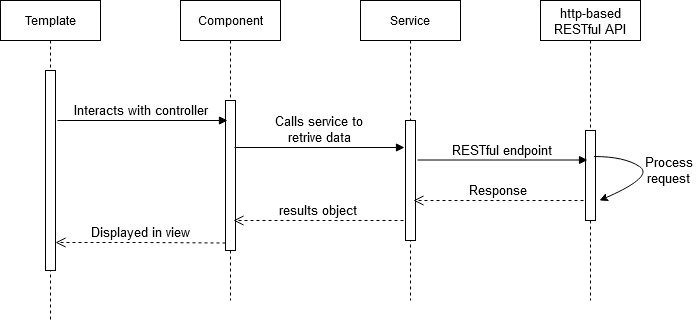

The diagram above was exported from draw.io. Its source (the exported page's mxGraphModel, read from the mxfile embedded in the PNG):
<mxGraphModel dx="868" dy="479" grid="1" gridSize="10" guides="1" tooltips="1" connect="1" arrows="1" fold="1" page="1" pageScale="1" pageWidth="850" pageHeight="1100" math="0" shadow="0">
  <root>
    <mxCell id="0" />
    <mxCell id="1" parent="0" />
    <mxCell id="3nuBFxr9cyL0pnOWT2aG-1" value="Template" style="shape=umlLifeline;perimeter=lifelinePerimeter;container=1;collapsible=0;recursiveResize=0;rounded=0;shadow=0;strokeWidth=1;" parent="1" vertex="1">
      <mxGeometry x="120" y="80" width="100" height="320" as="geometry" />
    </mxCell>
    <mxCell id="3nuBFxr9cyL0pnOWT2aG-2" value="" style="points=[];perimeter=orthogonalPerimeter;rounded=0;shadow=0;strokeWidth=1;" parent="3nuBFxr9cyL0pnOWT2aG-1" vertex="1">
      <mxGeometry x="45" y="70" width="10" height="200" as="geometry" />
    </mxCell>
    <mxCell id="3nuBFxr9cyL0pnOWT2aG-5" value="Component" style="shape=umlLifeline;perimeter=lifelinePerimeter;container=1;collapsible=0;recursiveResize=0;rounded=0;shadow=0;strokeWidth=1;" parent="1" vertex="1">
      <mxGeometry x="300" y="80" width="100" height="300" as="geometry" />
    </mxCell>
    <mxCell id="3nuBFxr9cyL0pnOWT2aG-6" value="" style="points=[];perimeter=orthogonalPerimeter;rounded=0;shadow=0;strokeWidth=1;" parent="3nuBFxr9cyL0pnOWT2aG-5" vertex="1">
      <mxGeometry x="45" y="100" width="10" height="150" as="geometry" />
    </mxCell>
    <mxCell id="3nuBFxr9cyL0pnOWT2aG-7" value="Displayed in view" style="verticalAlign=bottom;endArrow=open;dashed=1;endSize=8;exitX=0;exitY=0.95;shadow=0;strokeWidth=1;fontSize=13;" parent="1" source="3nuBFxr9cyL0pnOWT2aG-6" target="3nuBFxr9cyL0pnOWT2aG-2" edge="1">
      <mxGeometry relative="1" as="geometry">
        <mxPoint x="275" y="236" as="targetPoint" />
        <Array as="points">
          <mxPoint x="260" y="322" />
        </Array>
      </mxGeometry>
    </mxCell>
    <mxCell id="YyKYXliYnOm1WeJSfBRG-1" value="&#10;http-based &#10;RESTful API&#10;" style="shape=umlLifeline;perimeter=lifelinePerimeter;container=1;collapsible=0;recursiveResize=0;rounded=0;shadow=0;strokeWidth=1;fontSize=13;" parent="1" vertex="1">
      <mxGeometry x="660" y="80" width="100" height="300" as="geometry" />
    </mxCell>
    <mxCell id="YyKYXliYnOm1WeJSfBRG-2" value="" style="points=[];perimeter=orthogonalPerimeter;rounded=0;shadow=0;strokeWidth=1;" parent="YyKYXliYnOm1WeJSfBRG-1" vertex="1">
      <mxGeometry x="45" y="130" width="10" height="90" as="geometry" />
    </mxCell>
    <mxCell id="YyKYXliYnOm1WeJSfBRG-16" value="" style="curved=1;endArrow=classic;html=1;fontSize=13;entryX=1.1;entryY=0.733;entryDx=0;entryDy=0;entryPerimeter=0;" parent="YyKYXliYnOm1WeJSfBRG-1" edge="1">
      <mxGeometry width="50" height="50" relative="1" as="geometry">
        <mxPoint x="53.5" y="156" as="sourcePoint" />
        <mxPoint x="59" y="199.97000000000003" as="targetPoint" />
        <Array as="points">
          <mxPoint x="84" y="156" />
          <mxPoint x="114" y="176" />
        </Array>
      </mxGeometry>
    </mxCell>
    <mxCell id="YyKYXliYnOm1WeJSfBRG-5" value="Service" style="shape=umlLifeline;perimeter=lifelinePerimeter;container=1;collapsible=0;recursiveResize=0;rounded=0;shadow=0;strokeWidth=1;" parent="1" vertex="1">
      <mxGeometry x="480" y="80" width="100" height="300" as="geometry" />
    </mxCell>
    <mxCell id="YyKYXliYnOm1WeJSfBRG-6" value="" style="points=[];perimeter=orthogonalPerimeter;rounded=0;shadow=0;strokeWidth=1;" parent="YyKYXliYnOm1WeJSfBRG-5" vertex="1">
      <mxGeometry x="45" y="120" width="10" height="120" as="geometry" />
    </mxCell>
    <mxCell id="YyKYXliYnOm1WeJSfBRG-9" value="RESTful endpoint" style="verticalAlign=bottom;endArrow=block;entryX=0;entryY=0;shadow=0;strokeWidth=1;fontSize=13;" parent="1" edge="1">
      <mxGeometry relative="1" as="geometry">
        <mxPoint x="537" y="239.5000000000001" as="sourcePoint" />
        <mxPoint x="707" y="239.5000000000001" as="targetPoint" />
      </mxGeometry>
    </mxCell>
    <mxCell id="YyKYXliYnOm1WeJSfBRG-10" value="Calls service to &#10;retrive data" style="verticalAlign=bottom;endArrow=block;entryX=0;entryY=0;shadow=0;strokeWidth=1;fontSize=13;" parent="1" edge="1">
      <mxGeometry relative="1" as="geometry">
        <mxPoint x="354" y="227.0000000000001" as="sourcePoint" />
        <mxPoint x="524" y="227.0000000000001" as="targetPoint" />
      </mxGeometry>
    </mxCell>
    <mxCell id="YyKYXliYnOm1WeJSfBRG-11" value="" style="verticalAlign=bottom;endArrow=block;entryX=0;entryY=0;shadow=0;strokeWidth=1;" parent="1" edge="1">
      <mxGeometry relative="1" as="geometry">
        <mxPoint x="177" y="200.0000000000001" as="sourcePoint" />
        <mxPoint x="347" y="200.0000000000001" as="targetPoint" />
      </mxGeometry>
    </mxCell>
    <mxCell id="YyKYXliYnOm1WeJSfBRG-12" value="results object" style="verticalAlign=bottom;endArrow=open;dashed=1;endSize=8;exitX=0;exitY=0.95;shadow=0;strokeWidth=1;fontSize=13;" parent="1" edge="1">
      <mxGeometry relative="1" as="geometry">
        <mxPoint x="353" y="299.9999999999999" as="targetPoint" />
        <mxPoint x="523" y="299.9999999999999" as="sourcePoint" />
      </mxGeometry>
    </mxCell>
    <mxCell id="YyKYXliYnOm1WeJSfBRG-13" value="Response" style="verticalAlign=bottom;endArrow=open;dashed=1;endSize=8;exitX=0;exitY=0.95;shadow=0;strokeWidth=1;fontSize=13;" parent="1" edge="1">
      <mxGeometry relative="1" as="geometry">
        <mxPoint x="533" y="279.9999999999999" as="targetPoint" />
        <mxPoint x="703" y="279.9999999999999" as="sourcePoint" />
      </mxGeometry>
    </mxCell>
    <mxCell id="YyKYXliYnOm1WeJSfBRG-15" value="Interacts with controller" style="text;html=1;align=center;verticalAlign=middle;resizable=0;points=[];autosize=1;fontSize=13;" parent="1" vertex="1">
      <mxGeometry x="185" y="180" width="150" height="20" as="geometry" />
    </mxCell>
    <mxCell id="YyKYXliYnOm1WeJSfBRG-17" value="&lt;div&gt;Process &lt;br&gt;&lt;/div&gt;&lt;div&gt;request&lt;/div&gt;" style="text;html=1;align=center;verticalAlign=middle;resizable=0;points=[];autosize=1;fontSize=13;" parent="1" vertex="1">
      <mxGeometry x="758" y="230" width="60" height="40" as="geometry" />
    </mxCell>
  </root>
</mxGraphModel>